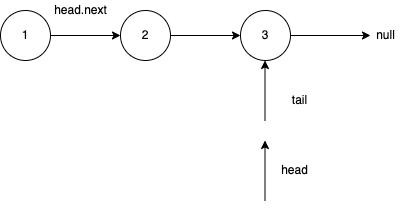

The diagram above was exported from draw.io. Its source (the exported page's mxGraphModel, read from the mxfile embedded in the PNG):
<mxGraphModel dx="758" dy="481" grid="1" gridSize="10" guides="1" tooltips="1" connect="1" arrows="1" fold="1" page="1" pageScale="1" pageWidth="827" pageHeight="1169" math="0" shadow="0">
  <root>
    <mxCell id="0" />
    <mxCell id="1" parent="0" />
    <mxCell id="8" style="edgeStyle=none;html=1;exitX=1;exitY=0.5;exitDx=0;exitDy=0;entryX=0;entryY=0.5;entryDx=0;entryDy=0;" edge="1" parent="1" source="2" target="6">
      <mxGeometry relative="1" as="geometry" />
    </mxCell>
    <mxCell id="2" value="1" style="ellipse;whiteSpace=wrap;html=1;aspect=fixed;" vertex="1" parent="1">
      <mxGeometry x="100" y="190" width="50" height="50" as="geometry" />
    </mxCell>
    <mxCell id="3" value="" style="endArrow=classic;html=1;" edge="1" parent="1">
      <mxGeometry width="50" height="50" relative="1" as="geometry">
        <mxPoint x="364.5" y="380" as="sourcePoint" />
        <mxPoint x="364.5" y="320" as="targetPoint" />
      </mxGeometry>
    </mxCell>
    <mxCell id="4" value="head" style="text;html=1;align=center;verticalAlign=middle;resizable=0;points=[];autosize=1;strokeColor=none;fillColor=none;" vertex="1" parent="1">
      <mxGeometry x="374" y="340" width="40" height="20" as="geometry" />
    </mxCell>
    <mxCell id="5" value="tail" style="text;html=1;align=center;verticalAlign=middle;resizable=0;points=[];autosize=1;strokeColor=none;fillColor=none;" vertex="1" parent="1">
      <mxGeometry x="384" y="270" width="30" height="20" as="geometry" />
    </mxCell>
    <mxCell id="6" value="2" style="ellipse;whiteSpace=wrap;html=1;aspect=fixed;" vertex="1" parent="1">
      <mxGeometry x="220" y="190" width="50" height="50" as="geometry" />
    </mxCell>
    <mxCell id="7" value="" style="endArrow=classic;html=1;" edge="1" parent="1">
      <mxGeometry width="50" height="50" relative="1" as="geometry">
        <mxPoint x="364.5" y="300" as="sourcePoint" />
        <mxPoint x="364.5" y="240" as="targetPoint" />
      </mxGeometry>
    </mxCell>
    <mxCell id="9" value="head.next" style="text;html=1;align=center;verticalAlign=middle;resizable=0;points=[];autosize=1;strokeColor=none;fillColor=none;" vertex="1" parent="1">
      <mxGeometry x="145" y="180" width="70" height="20" as="geometry" />
    </mxCell>
    <mxCell id="10" style="edgeStyle=none;html=1;exitX=1;exitY=0.5;exitDx=0;exitDy=0;entryX=0;entryY=0.5;entryDx=0;entryDy=0;" edge="1" parent="1" target="11">
      <mxGeometry relative="1" as="geometry">
        <mxPoint x="270" y="215" as="sourcePoint" />
      </mxGeometry>
    </mxCell>
    <mxCell id="13" style="edgeStyle=none;html=1;exitX=1;exitY=0.5;exitDx=0;exitDy=0;" edge="1" parent="1" source="11" target="12">
      <mxGeometry relative="1" as="geometry" />
    </mxCell>
    <mxCell id="11" value="3" style="ellipse;whiteSpace=wrap;html=1;aspect=fixed;" vertex="1" parent="1">
      <mxGeometry x="340" y="190" width="50" height="50" as="geometry" />
    </mxCell>
    <mxCell id="12" value="null" style="text;html=1;align=center;verticalAlign=middle;resizable=0;points=[];autosize=1;strokeColor=none;fillColor=none;" vertex="1" parent="1">
      <mxGeometry x="470" y="205" width="30" height="20" as="geometry" />
    </mxCell>
  </root>
</mxGraphModel>